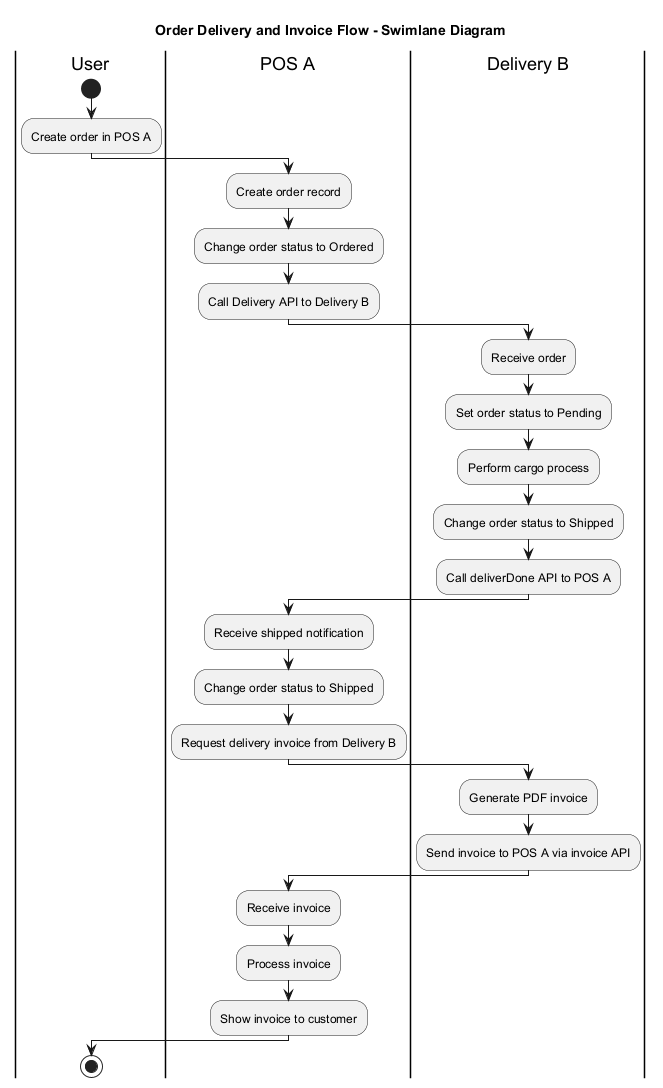

The diagram above was rendered by PlantUML. Its source (embedded in the PNG):
@startuml
title Order Delivery and Invoice Flow - Swimlane Diagram

|User|
start
:Create order in POS A;

|POS A|
:Create order record;
:Change order status to Ordered;
:Call Delivery API to Delivery B;

|Delivery B|
:Receive order;
:Set order status to Pending;
:Perform cargo process;
:Change order status to Shipped;
:Call deliverDone API to POS A;

|POS A|
:Receive shipped notification;
:Change order status to Shipped;
:Request delivery invoice from Delivery B;

|Delivery B|
:Generate PDF invoice;
:Send invoice to POS A via invoice API;

|POS A|
:Receive invoice;
:Process invoice;
:Show invoice to customer;

|User|
stop

@enduml